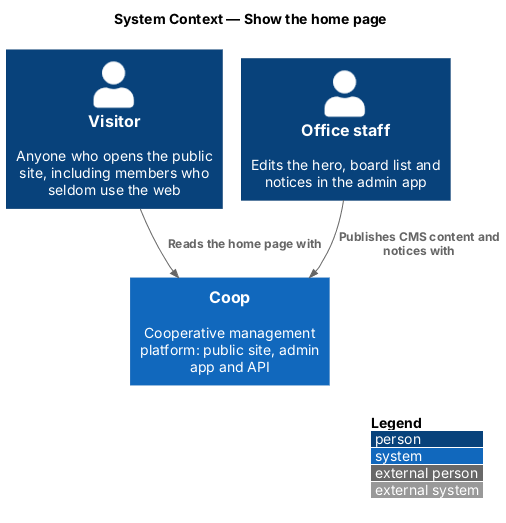

The diagram above was rendered by PlantUML. Its source (embedded in the PNG):
@startuml
!pragma layout smetana
!include <C4/C4_Context>
LAYOUT_WITH_LEGEND()
title System Context — Show the home page

Person(visitor, "Visitor", "Anyone who opens the public site, including members who seldom use the web")
Person(office, "Office staff", "Edits the hero, board list and notices in the admin app")
System(coop, "Coop", "Cooperative management platform: public site, admin app and API")

Rel(visitor, coop, "Reads the home page with")
Rel(office, coop, "Publishes CMS content and notices with")
@enduml